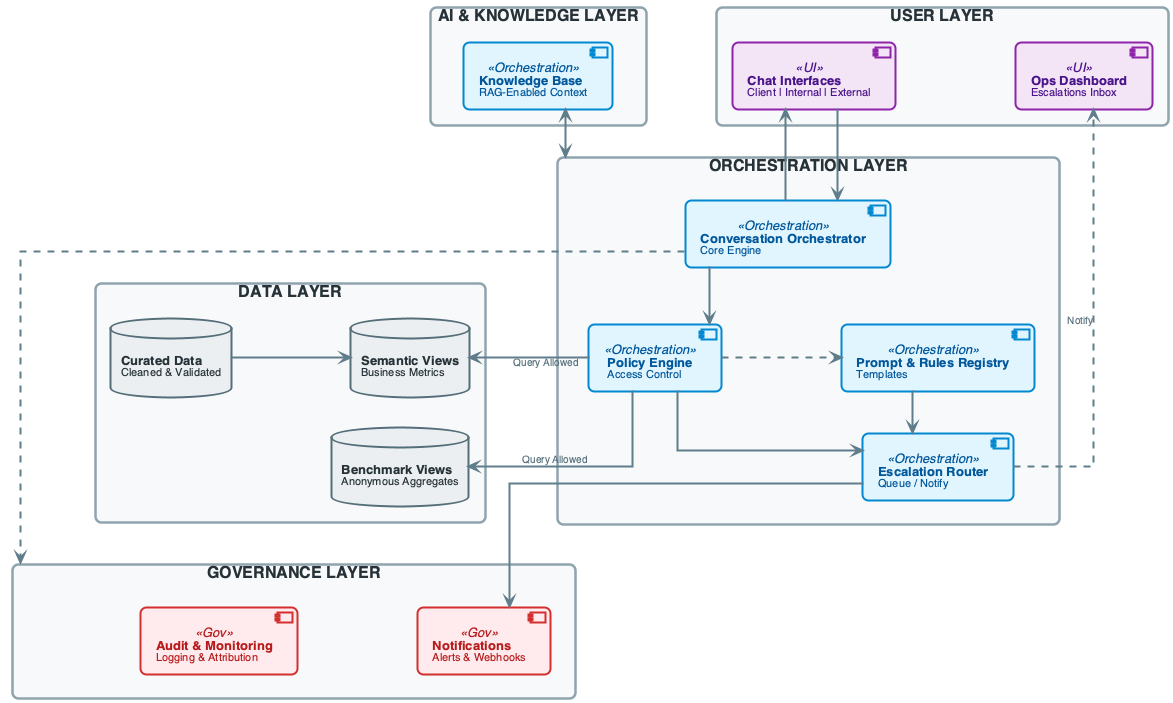

The diagram above was rendered by PlantUML. Its source (embedded in the PNG):
@startuml
'========================
' SETUP & STYLING
'========================
top to bottom direction
skinparam linetype ortho
skinparam shadowing false
skinparam roundcorner 12
skinparam handwritten false
skinparam nodesep 120
skinparam ranksep 30

' Font Settings
skinparam defaultFontName "Segoe UI", "Helvetica", sans-serif
skinparam defaultFontSize 14
skinparam defaultFontColor #2C3E50

' Package (Layer) Styling
skinparam rectangle {
    BackgroundColor #F8F9FA
    BorderColor #90A4AE
    BorderThickness 2.5
    FontColor #263238
    FontSize 16
    FontStyle bold
    Padding 20
}

' Component Styling
skinparam component {
    BackgroundColor #FFFFFF
    BorderColor #78909C
    BorderThickness 2
    FontSize 13
    Padding 20
}

' Database Styling
skinparam database {
    BackgroundColor #FFFFFF
    BorderColor #546E7A
    BorderThickness 2
    FontSize 13
}

' Arrow Styling
skinparam arrow {
    Color #607D8B
    Thickness 2
    FontSize 10
    FontColor #546E7A
}

'========================
' CUSTOM STEREOTYPES
'========================

skinparam component<<Orchestration>> {
    BorderColor #0288D1
    BackgroundColor #E1F5FE
    FontColor #01579B
}

skinparam component<<UI>> {
    BorderColor #8E24AA
    BackgroundColor #F3E5F5
    FontColor #4A148C
}

skinparam database {
    BorderColor #546E7A
    BackgroundColor #ECEFF1
    FontColor #263238
}

skinparam component<<Gov>> {
    BorderColor #D32F2F
    BackgroundColor #FFEBEE
    FontColor #B71C1C
}

'========================
' LAYER DEFINITIONS
'========================

'--- LAYER 1: EXPERIENCE LAYER ---
rectangle "**USER LAYER**" as L1 #F8F9FA {
    component "**Chat Interfaces**\n<size:11>Client | Internal | External</size>" as UI <<UI>>
    component "**Ops Dashboard**\n<size:11>Escalations Inbox</size>" as UI_INT <<UI>>
    
    ' Layout
    UI -[hidden]right- UI_INT
}

'--- LAYER 2: ORCHESTRATION LAYER ---
rectangle "**ORCHESTRATION LAYER**" as L2 #F8F9FA {
    
    ' Core orchestration flow (left to right)
    component "**Conversation Orchestrator**\n<size:11>Core Engine</size>" as ORCH <<Orchestration>>
    
    component "**Policy Engine**\n<size:11>Access Control</size>" as POLICY <<Orchestration>>
    
    component "**Prompt & Rules Registry**\n<size:11>Templates</size>" as REG <<Orchestration>>
    
    component "**Escalation Router**\n<size:11>Queue / Notify</size>" as ESC <<Orchestration>>
    
    ' Horizontal flow layout
    ORCH -[hidden]right- POLICY
    REG -[hidden]right- ESC


}

'--- LAYER 3: AI & KNOWLEDGE LAYER ---
rectangle "**AI & KNOWLEDGE LAYER**" as L3 #F8F9FA {
    component "**Knowledge Base**\n<size:11>RAG-Enabled Context</size>" as KB <<Orchestration>>
}

'--- LAYER 4: DATA LAYER ---
rectangle "**DATA LAYER**" as L4 #F8F9FA {

    database "\n**Benchmark Views**\n<size:11>Anonymous Aggregates</size>\n" as BENCH
    database "\n**Curated Data**\n<size:11>Cleaned & Validated</size>\n" as CUR
    
    database "\n**Semantic Views**\n<size:11>Business Metrics</size>\n" as SEM
    
    ' Horizontal layout
    BENCH -[hidden]up- SEM
}

'--- LAYER 5: GOVERNANCE LAYER ---
rectangle "**GOVERNANCE LAYER**" as L5 #F8F9FA {
    component "**Audit & Monitoring**\n<size:11>Logging & Attribution</size>" as GOV <<Gov>>
    
    component "**Notifications**\n<size:11>Alerts & Webhooks</size>" as NOTIFY <<Gov>>
    
    ' Layout
    GOV -[hidden]right- NOTIFY
}

'========================
' INTER-LAYER CONNECTIONS
'========================

'--- PRIMARY USER FLOW ---
UI -down-> ORCH 
ORCH -up-> UI 

'--- ORCHESTRATION FLOWS ---
ORCH --> POLICY 
POLICY .> REG
REG --> ESC

'--- POLICY TO ESCALATION ---
POLICY -> ESC 

'--- KNOWLEDGE BASE INTEGRATION ---
L2 <-up-> KB 

'--- DATA ACCESS ---
POLICY --right-> SEM : <size:10>Query Allowed</size>
POLICY --right-> BENCH : <size:10>Query Allowed</size>
CUR -right-> SEM 

'--- ESCALATION NOTIFICATIONS ---
ESC ..> UI_INT : <size:10>         Notify</size>
ESC -down-> NOTIFY

'--- GOVERNANCE (AUDIT TRAILS) ---
ORCH .down.> L5

@enduml